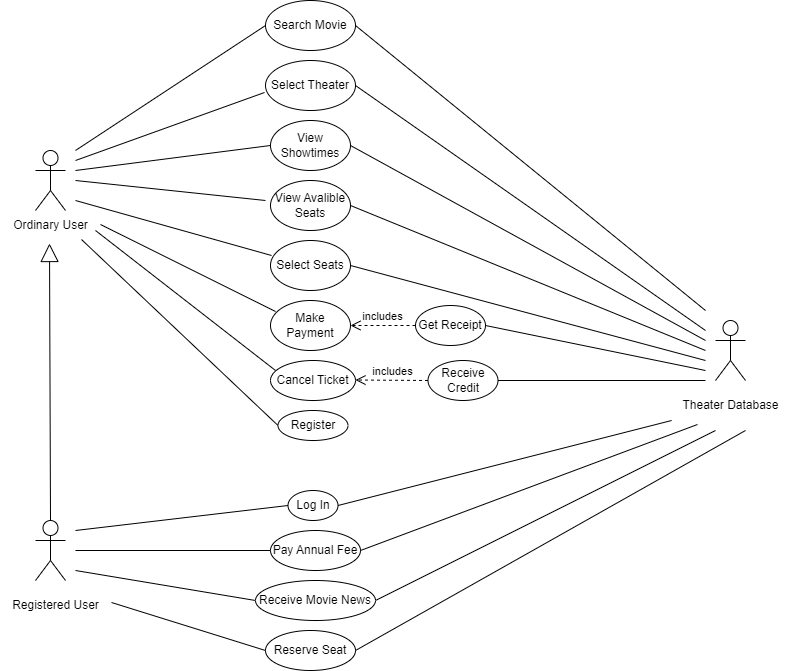

The diagram above was exported from draw.io. Its source (the exported page's mxGraphModel, read from the mxfile embedded in the PNG):
<mxGraphModel dx="1422" dy="786" grid="1" gridSize="10" guides="1" tooltips="1" connect="1" arrows="1" fold="1" page="1" pageScale="1" pageWidth="850" pageHeight="1100" math="0" shadow="0">
  <root>
    <mxCell id="0" />
    <mxCell id="1" parent="0" />
    <mxCell id="PYuDwT6gd9Svn7BoDCwY-9" value="Actor" style="shape=umlActor;verticalLabelPosition=bottom;verticalAlign=top;html=1;outlineConnect=0;fontColor=#FFFFFF;" vertex="1" parent="1">
      <mxGeometry x="70" y="150" width="30" height="60" as="geometry" />
    </mxCell>
    <mxCell id="PYuDwT6gd9Svn7BoDCwY-10" value="&lt;font color=&quot;#000000&quot;&gt;Ordinary User&lt;/font&gt;" style="text;html=1;align=center;verticalAlign=middle;resizable=0;points=[];autosize=1;strokeColor=none;fillColor=none;fontColor=#FFFFFF;" vertex="1" parent="1">
      <mxGeometry x="35" y="210" width="100" height="30" as="geometry" />
    </mxCell>
    <mxCell id="PYuDwT6gd9Svn7BoDCwY-11" value="Actor" style="shape=umlActor;verticalLabelPosition=bottom;verticalAlign=top;html=1;outlineConnect=0;fontColor=#FFFFFF;" vertex="1" parent="1">
      <mxGeometry x="70" y="520" width="30" height="60" as="geometry" />
    </mxCell>
    <mxCell id="PYuDwT6gd9Svn7BoDCwY-12" value="Registered User" style="text;html=1;align=center;verticalAlign=middle;resizable=0;points=[];autosize=1;strokeColor=none;fillColor=none;fontColor=#000000;" vertex="1" parent="1">
      <mxGeometry x="35" y="590" width="110" height="30" as="geometry" />
    </mxCell>
    <mxCell id="PYuDwT6gd9Svn7BoDCwY-13" value="" style="endArrow=block;endSize=16;endFill=0;html=1;rounded=0;fontColor=#000000;entryX=0.49;entryY=1.1;entryDx=0;entryDy=0;entryPerimeter=0;exitX=0.5;exitY=0;exitDx=0;exitDy=0;exitPerimeter=0;" edge="1" parent="1" source="PYuDwT6gd9Svn7BoDCwY-11" target="PYuDwT6gd9Svn7BoDCwY-10">
      <mxGeometry width="160" relative="1" as="geometry">
        <mxPoint x="84" y="370" as="sourcePoint" />
        <mxPoint x="250" y="340" as="targetPoint" />
        <Array as="points" />
      </mxGeometry>
    </mxCell>
    <mxCell id="PYuDwT6gd9Svn7BoDCwY-14" value="Search Movie" style="ellipse;whiteSpace=wrap;html=1;fontColor=#000000;" vertex="1" parent="1">
      <mxGeometry x="300" width="90" height="50" as="geometry" />
    </mxCell>
    <mxCell id="PYuDwT6gd9Svn7BoDCwY-15" value="Select Theater" style="ellipse;whiteSpace=wrap;html=1;fontColor=#000000;" vertex="1" parent="1">
      <mxGeometry x="300" y="60" width="90" height="50" as="geometry" />
    </mxCell>
    <mxCell id="PYuDwT6gd9Svn7BoDCwY-16" value="View Showtimes" style="ellipse;whiteSpace=wrap;html=1;fontColor=#000000;" vertex="1" parent="1">
      <mxGeometry x="305" y="120" width="80" height="50" as="geometry" />
    </mxCell>
    <mxCell id="PYuDwT6gd9Svn7BoDCwY-17" value="View Avalible Seats" style="ellipse;whiteSpace=wrap;html=1;fontColor=#000000;" vertex="1" parent="1">
      <mxGeometry x="305" y="180" width="80" height="50" as="geometry" />
    </mxCell>
    <mxCell id="PYuDwT6gd9Svn7BoDCwY-18" value="Make Payment" style="ellipse;whiteSpace=wrap;html=1;fontColor=#000000;" vertex="1" parent="1">
      <mxGeometry x="305" y="300" width="80" height="50" as="geometry" />
    </mxCell>
    <mxCell id="PYuDwT6gd9Svn7BoDCwY-19" value="Select Seats" style="ellipse;whiteSpace=wrap;html=1;fontColor=#000000;" vertex="1" parent="1">
      <mxGeometry x="305" y="240" width="80" height="50" as="geometry" />
    </mxCell>
    <mxCell id="PYuDwT6gd9Svn7BoDCwY-22" value="includes" style="html=1;verticalAlign=bottom;endArrow=open;dashed=1;endSize=8;rounded=0;fontColor=#000000;entryX=1;entryY=0.5;entryDx=0;entryDy=0;exitX=0;exitY=0.5;exitDx=0;exitDy=0;" edge="1" parent="1" source="PYuDwT6gd9Svn7BoDCwY-23" target="PYuDwT6gd9Svn7BoDCwY-18">
      <mxGeometry relative="1" as="geometry">
        <mxPoint x="430" y="390" as="sourcePoint" />
        <mxPoint x="440" y="340" as="targetPoint" />
      </mxGeometry>
    </mxCell>
    <mxCell id="PYuDwT6gd9Svn7BoDCwY-23" value="Get Receipt" style="ellipse;whiteSpace=wrap;html=1;fontColor=#000000;" vertex="1" parent="1">
      <mxGeometry x="450" y="305" width="70" height="40" as="geometry" />
    </mxCell>
    <mxCell id="PYuDwT6gd9Svn7BoDCwY-25" value="Cancel Ticket" style="ellipse;whiteSpace=wrap;html=1;fontColor=#000000;" vertex="1" parent="1">
      <mxGeometry x="305" y="360" width="85" height="40" as="geometry" />
    </mxCell>
    <mxCell id="PYuDwT6gd9Svn7BoDCwY-26" value="Receive Credit" style="ellipse;whiteSpace=wrap;html=1;fontColor=#000000;" vertex="1" parent="1">
      <mxGeometry x="462.5" y="360" width="70" height="40" as="geometry" />
    </mxCell>
    <mxCell id="PYuDwT6gd9Svn7BoDCwY-27" value="includes" style="html=1;verticalAlign=bottom;endArrow=open;dashed=1;endSize=8;rounded=0;fontColor=#000000;entryX=1;entryY=0.5;entryDx=0;entryDy=0;exitX=0;exitY=0.5;exitDx=0;exitDy=0;" edge="1" parent="1" source="PYuDwT6gd9Svn7BoDCwY-26">
      <mxGeometry relative="1" as="geometry">
        <mxPoint x="455" y="379.5" as="sourcePoint" />
        <mxPoint x="390" y="379.5" as="targetPoint" />
      </mxGeometry>
    </mxCell>
    <mxCell id="PYuDwT6gd9Svn7BoDCwY-29" value="Register" style="ellipse;whiteSpace=wrap;html=1;fontColor=#000000;" vertex="1" parent="1">
      <mxGeometry x="312.5" y="410" width="70" height="30" as="geometry" />
    </mxCell>
    <mxCell id="PYuDwT6gd9Svn7BoDCwY-31" value="Log In" style="ellipse;whiteSpace=wrap;html=1;fontColor=#000000;" vertex="1" parent="1">
      <mxGeometry x="322.5" y="490" width="50" height="30" as="geometry" />
    </mxCell>
    <mxCell id="PYuDwT6gd9Svn7BoDCwY-33" value="Pay Annual Fee" style="ellipse;whiteSpace=wrap;html=1;fontColor=#000000;" vertex="1" parent="1">
      <mxGeometry x="305" y="530" width="90" height="40" as="geometry" />
    </mxCell>
    <mxCell id="PYuDwT6gd9Svn7BoDCwY-34" value="Receive Movie News" style="ellipse;whiteSpace=wrap;html=1;fontColor=#000000;" vertex="1" parent="1">
      <mxGeometry x="290" y="580" width="120" height="40" as="geometry" />
    </mxCell>
    <mxCell id="PYuDwT6gd9Svn7BoDCwY-35" value="Reserve Seat" style="ellipse;whiteSpace=wrap;html=1;fontColor=#000000;" vertex="1" parent="1">
      <mxGeometry x="300" y="630" width="90" height="40" as="geometry" />
    </mxCell>
    <mxCell id="PYuDwT6gd9Svn7BoDCwY-36" value="Actor" style="shape=umlActor;verticalLabelPosition=bottom;verticalAlign=top;html=1;outlineConnect=0;fontColor=#FFFFFF;" vertex="1" parent="1">
      <mxGeometry x="750" y="320" width="30" height="60" as="geometry" />
    </mxCell>
    <mxCell id="PYuDwT6gd9Svn7BoDCwY-37" value="Theater Database" style="text;html=1;align=center;verticalAlign=middle;resizable=0;points=[];autosize=1;strokeColor=none;fillColor=none;fontColor=#000000;" vertex="1" parent="1">
      <mxGeometry x="705" y="390" width="120" height="30" as="geometry" />
    </mxCell>
    <mxCell id="PYuDwT6gd9Svn7BoDCwY-38" value="" style="endArrow=none;html=1;rounded=0;fontColor=#000000;exitX=0;exitY=0.5;exitDx=0;exitDy=0;" edge="1" parent="1" source="PYuDwT6gd9Svn7BoDCwY-14">
      <mxGeometry width="50" height="50" relative="1" as="geometry">
        <mxPoint x="410" y="390" as="sourcePoint" />
        <mxPoint x="110" y="150" as="targetPoint" />
      </mxGeometry>
    </mxCell>
    <mxCell id="PYuDwT6gd9Svn7BoDCwY-39" value="" style="endArrow=none;html=1;rounded=0;fontColor=#000000;entryX=-0.011;entryY=0.64;entryDx=0;entryDy=0;entryPerimeter=0;" edge="1" parent="1" target="PYuDwT6gd9Svn7BoDCwY-15">
      <mxGeometry width="50" height="50" relative="1" as="geometry">
        <mxPoint x="110" y="160" as="sourcePoint" />
        <mxPoint x="230" y="150" as="targetPoint" />
      </mxGeometry>
    </mxCell>
    <mxCell id="PYuDwT6gd9Svn7BoDCwY-40" value="" style="endArrow=none;html=1;rounded=0;fontColor=#000000;entryX=0;entryY=0.5;entryDx=0;entryDy=0;" edge="1" parent="1" target="PYuDwT6gd9Svn7BoDCwY-16">
      <mxGeometry width="50" height="50" relative="1" as="geometry">
        <mxPoint x="110" y="170" as="sourcePoint" />
        <mxPoint x="180" y="140" as="targetPoint" />
      </mxGeometry>
    </mxCell>
    <mxCell id="PYuDwT6gd9Svn7BoDCwY-41" value="" style="endArrow=none;html=1;rounded=0;fontColor=#000000;" edge="1" parent="1">
      <mxGeometry width="50" height="50" relative="1" as="geometry">
        <mxPoint x="110" y="180" as="sourcePoint" />
        <mxPoint x="300" y="200" as="targetPoint" />
      </mxGeometry>
    </mxCell>
    <mxCell id="PYuDwT6gd9Svn7BoDCwY-42" value="" style="endArrow=none;html=1;rounded=0;fontColor=#000000;entryX=0.013;entryY=0.3;entryDx=0;entryDy=0;entryPerimeter=0;" edge="1" parent="1" target="PYuDwT6gd9Svn7BoDCwY-19">
      <mxGeometry width="50" height="50" relative="1" as="geometry">
        <mxPoint x="110" y="200" as="sourcePoint" />
        <mxPoint x="240" y="180" as="targetPoint" />
      </mxGeometry>
    </mxCell>
    <mxCell id="PYuDwT6gd9Svn7BoDCwY-43" value="" style="endArrow=none;html=1;rounded=0;fontColor=#000000;entryX=0.063;entryY=0.22;entryDx=0;entryDy=0;entryPerimeter=0;exitX=1;exitY=0.467;exitDx=0;exitDy=0;exitPerimeter=0;" edge="1" parent="1" source="PYuDwT6gd9Svn7BoDCwY-10" target="PYuDwT6gd9Svn7BoDCwY-18">
      <mxGeometry width="50" height="50" relative="1" as="geometry">
        <mxPoint x="200" y="270" as="sourcePoint" />
        <mxPoint x="250" y="220" as="targetPoint" />
      </mxGeometry>
    </mxCell>
    <mxCell id="PYuDwT6gd9Svn7BoDCwY-44" value="" style="endArrow=none;html=1;rounded=0;fontColor=#000000;entryX=0.059;entryY=0.25;entryDx=0;entryDy=0;entryPerimeter=0;" edge="1" parent="1" target="PYuDwT6gd9Svn7BoDCwY-25">
      <mxGeometry width="50" height="50" relative="1" as="geometry">
        <mxPoint x="130" y="230" as="sourcePoint" />
        <mxPoint x="250" y="250" as="targetPoint" />
      </mxGeometry>
    </mxCell>
    <mxCell id="PYuDwT6gd9Svn7BoDCwY-45" value="" style="endArrow=none;html=1;rounded=0;fontColor=#000000;entryX=0;entryY=0.5;entryDx=0;entryDy=0;exitX=0.81;exitY=0.967;exitDx=0;exitDy=0;exitPerimeter=0;" edge="1" parent="1" source="PYuDwT6gd9Svn7BoDCwY-10" target="PYuDwT6gd9Svn7BoDCwY-29">
      <mxGeometry width="50" height="50" relative="1" as="geometry">
        <mxPoint x="210" y="350" as="sourcePoint" />
        <mxPoint x="260" y="300" as="targetPoint" />
      </mxGeometry>
    </mxCell>
    <mxCell id="PYuDwT6gd9Svn7BoDCwY-46" value="" style="endArrow=none;html=1;rounded=0;fontColor=#000000;entryX=0;entryY=0.5;entryDx=0;entryDy=0;" edge="1" parent="1" target="PYuDwT6gd9Svn7BoDCwY-31">
      <mxGeometry width="50" height="50" relative="1" as="geometry">
        <mxPoint x="110" y="530" as="sourcePoint" />
        <mxPoint x="270" y="440" as="targetPoint" />
      </mxGeometry>
    </mxCell>
    <mxCell id="PYuDwT6gd9Svn7BoDCwY-47" value="" style="endArrow=none;html=1;rounded=0;fontColor=#000000;entryX=0;entryY=0.5;entryDx=0;entryDy=0;" edge="1" parent="1" target="PYuDwT6gd9Svn7BoDCwY-33">
      <mxGeometry width="50" height="50" relative="1" as="geometry">
        <mxPoint x="110" y="550" as="sourcePoint" />
        <mxPoint x="270" y="490" as="targetPoint" />
      </mxGeometry>
    </mxCell>
    <mxCell id="PYuDwT6gd9Svn7BoDCwY-48" value="" style="endArrow=none;html=1;rounded=0;fontColor=#000000;entryX=0;entryY=0.5;entryDx=0;entryDy=0;" edge="1" parent="1" target="PYuDwT6gd9Svn7BoDCwY-34">
      <mxGeometry width="50" height="50" relative="1" as="geometry">
        <mxPoint x="110" y="570" as="sourcePoint" />
        <mxPoint x="260" y="530" as="targetPoint" />
      </mxGeometry>
    </mxCell>
    <mxCell id="PYuDwT6gd9Svn7BoDCwY-49" value="" style="endArrow=none;html=1;rounded=0;fontColor=#000000;entryX=0;entryY=0.5;entryDx=0;entryDy=0;exitX=1.009;exitY=0.4;exitDx=0;exitDy=0;exitPerimeter=0;" edge="1" parent="1" source="PYuDwT6gd9Svn7BoDCwY-12" target="PYuDwT6gd9Svn7BoDCwY-35">
      <mxGeometry width="50" height="50" relative="1" as="geometry">
        <mxPoint x="220" y="650" as="sourcePoint" />
        <mxPoint x="270" y="600" as="targetPoint" />
      </mxGeometry>
    </mxCell>
    <mxCell id="PYuDwT6gd9Svn7BoDCwY-50" value="" style="endArrow=none;html=1;rounded=0;fontColor=#000000;exitX=1;exitY=0.5;exitDx=0;exitDy=0;" edge="1" parent="1" source="PYuDwT6gd9Svn7BoDCwY-14">
      <mxGeometry width="50" height="50" relative="1" as="geometry">
        <mxPoint x="550" y="80" as="sourcePoint" />
        <mxPoint x="740" y="310" as="targetPoint" />
      </mxGeometry>
    </mxCell>
    <mxCell id="PYuDwT6gd9Svn7BoDCwY-51" value="" style="endArrow=none;html=1;rounded=0;fontColor=#000000;exitX=1;exitY=0.5;exitDx=0;exitDy=0;" edge="1" parent="1" source="PYuDwT6gd9Svn7BoDCwY-15">
      <mxGeometry width="50" height="50" relative="1" as="geometry">
        <mxPoint x="580" y="130" as="sourcePoint" />
        <mxPoint x="740" y="330" as="targetPoint" />
      </mxGeometry>
    </mxCell>
    <mxCell id="PYuDwT6gd9Svn7BoDCwY-52" value="" style="endArrow=none;html=1;rounded=0;fontColor=#000000;exitX=1;exitY=0.5;exitDx=0;exitDy=0;" edge="1" parent="1" source="PYuDwT6gd9Svn7BoDCwY-16">
      <mxGeometry width="50" height="50" relative="1" as="geometry">
        <mxPoint x="610" y="150" as="sourcePoint" />
        <mxPoint x="740" y="340" as="targetPoint" />
      </mxGeometry>
    </mxCell>
    <mxCell id="PYuDwT6gd9Svn7BoDCwY-53" value="" style="endArrow=none;html=1;rounded=0;fontColor=#000000;exitX=1;exitY=0.5;exitDx=0;exitDy=0;" edge="1" parent="1" source="PYuDwT6gd9Svn7BoDCwY-17">
      <mxGeometry width="50" height="50" relative="1" as="geometry">
        <mxPoint x="620" y="200" as="sourcePoint" />
        <mxPoint x="740" y="350" as="targetPoint" />
      </mxGeometry>
    </mxCell>
    <mxCell id="PYuDwT6gd9Svn7BoDCwY-54" value="" style="endArrow=none;html=1;rounded=0;fontColor=#000000;exitX=1;exitY=0.5;exitDx=0;exitDy=0;" edge="1" parent="1" source="PYuDwT6gd9Svn7BoDCwY-19">
      <mxGeometry width="50" height="50" relative="1" as="geometry">
        <mxPoint x="650" y="240" as="sourcePoint" />
        <mxPoint x="740" y="360" as="targetPoint" />
      </mxGeometry>
    </mxCell>
    <mxCell id="PYuDwT6gd9Svn7BoDCwY-55" value="" style="endArrow=none;html=1;rounded=0;fontColor=#000000;exitX=1;exitY=0.5;exitDx=0;exitDy=0;" edge="1" parent="1" source="PYuDwT6gd9Svn7BoDCwY-23">
      <mxGeometry width="50" height="50" relative="1" as="geometry">
        <mxPoint x="640" y="280" as="sourcePoint" />
        <mxPoint x="740" y="370" as="targetPoint" />
      </mxGeometry>
    </mxCell>
    <mxCell id="PYuDwT6gd9Svn7BoDCwY-56" value="" style="endArrow=none;html=1;rounded=0;fontColor=#000000;exitX=1;exitY=0.5;exitDx=0;exitDy=0;" edge="1" parent="1" source="PYuDwT6gd9Svn7BoDCwY-26">
      <mxGeometry width="50" height="50" relative="1" as="geometry">
        <mxPoint x="610" y="340" as="sourcePoint" />
        <mxPoint x="740" y="380" as="targetPoint" />
      </mxGeometry>
    </mxCell>
    <mxCell id="PYuDwT6gd9Svn7BoDCwY-57" value="" style="endArrow=none;html=1;rounded=0;fontColor=#000000;exitX=1;exitY=0.5;exitDx=0;exitDy=0;" edge="1" parent="1" source="PYuDwT6gd9Svn7BoDCwY-31" target="PYuDwT6gd9Svn7BoDCwY-37">
      <mxGeometry width="50" height="50" relative="1" as="geometry">
        <mxPoint x="520" y="510" as="sourcePoint" />
        <mxPoint x="570" y="460" as="targetPoint" />
      </mxGeometry>
    </mxCell>
    <mxCell id="PYuDwT6gd9Svn7BoDCwY-58" value="" style="endArrow=none;html=1;rounded=0;fontColor=#000000;exitX=1;exitY=0.5;exitDx=0;exitDy=0;entryX=0.225;entryY=1.133;entryDx=0;entryDy=0;entryPerimeter=0;" edge="1" parent="1" source="PYuDwT6gd9Svn7BoDCwY-33" target="PYuDwT6gd9Svn7BoDCwY-37">
      <mxGeometry width="50" height="50" relative="1" as="geometry">
        <mxPoint x="590" y="560" as="sourcePoint" />
        <mxPoint x="640" y="510" as="targetPoint" />
      </mxGeometry>
    </mxCell>
    <mxCell id="PYuDwT6gd9Svn7BoDCwY-59" value="" style="endArrow=none;html=1;rounded=0;fontColor=#000000;exitX=1;exitY=0.5;exitDx=0;exitDy=0;" edge="1" parent="1" source="PYuDwT6gd9Svn7BoDCwY-34">
      <mxGeometry width="50" height="50" relative="1" as="geometry">
        <mxPoint x="590" y="590" as="sourcePoint" />
        <mxPoint x="750" y="430" as="targetPoint" />
      </mxGeometry>
    </mxCell>
    <mxCell id="PYuDwT6gd9Svn7BoDCwY-60" value="" style="endArrow=none;html=1;rounded=0;fontColor=#000000;exitX=1;exitY=0.5;exitDx=0;exitDy=0;" edge="1" parent="1" source="PYuDwT6gd9Svn7BoDCwY-35">
      <mxGeometry width="50" height="50" relative="1" as="geometry">
        <mxPoint x="630" y="620" as="sourcePoint" />
        <mxPoint x="780" y="430" as="targetPoint" />
      </mxGeometry>
    </mxCell>
  </root>
</mxGraphModel>